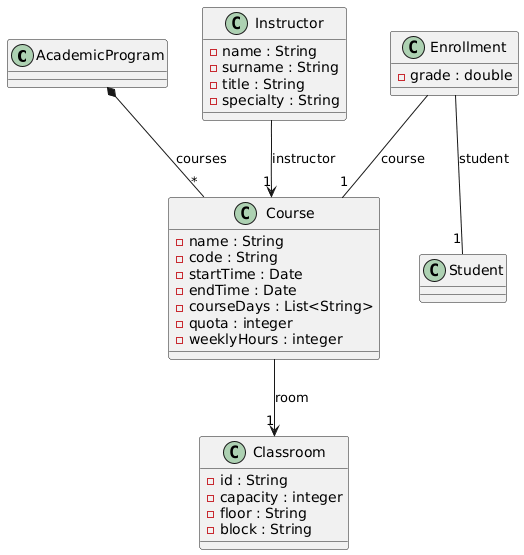

The diagram above was rendered by PlantUML. Its source (embedded in the PNG):
@startuml
class AcademicProgram

class Course {
    - name : String
    - code : String
    - startTime : Date
    - endTime : Date
    - courseDays : List<String>
    - quota : integer
    - weeklyHours : integer
}

AcademicProgram *-- "*" Course : courses

class Classroom {
    - id : String
    - capacity : integer
    - floor : String
    - block : String
}

class Instructor {
    - name : String
    - surname : String
    - title : String
    - specialty : String
}

Course --> "1" Classroom : room
Instructor --> "1" Course : instructor

class Student
class Enrollment {
    - grade : double
}
Enrollment -- "1" Student : student
Enrollment -- "1" Course : course
@enduml